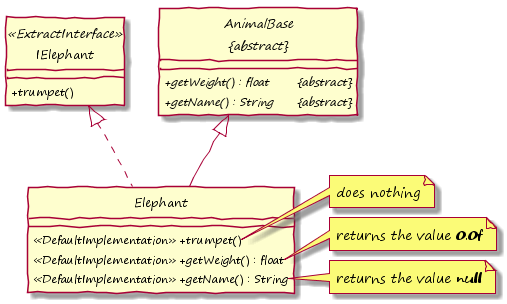

The diagram above was rendered by PlantUML. Its source (embedded in the PNG):
@startuml

hide circle
skinparam handwritten true
skinparam DefaultFontName "Segoe Print"
skinparam classAttributeIconSize 0
!pragma horizontalLineBetweenDifferentPackageAllowed


class IElephant <<ExtractInterface>> {
	+trumpet()
}
	
abstract class "AnimalBase\n&#123;abstract&#125;" as AnimalBase {
	{abstract} +getWeight() : float &#009; &#123;abstract&#125;
	{abstract} +getName() : String &#009; &#123;abstract&#125;
}
	
class Elephant {
	<<DefaultImplementation>> +trumpet()
	<<DefaultImplementation>> +getWeight() : float
	<<DefaultImplementation>> +getName() : String
}

Elephant -up-|> AnimalBase
Elephant .up.|> IElephant

note right of Elephant::trumpet
  does nothing
end note
note right of Elephant::getWeight
  returns the value **0.0f**
end note
note right of Elephant::getName
  returns the value **null**
end note

@enduml